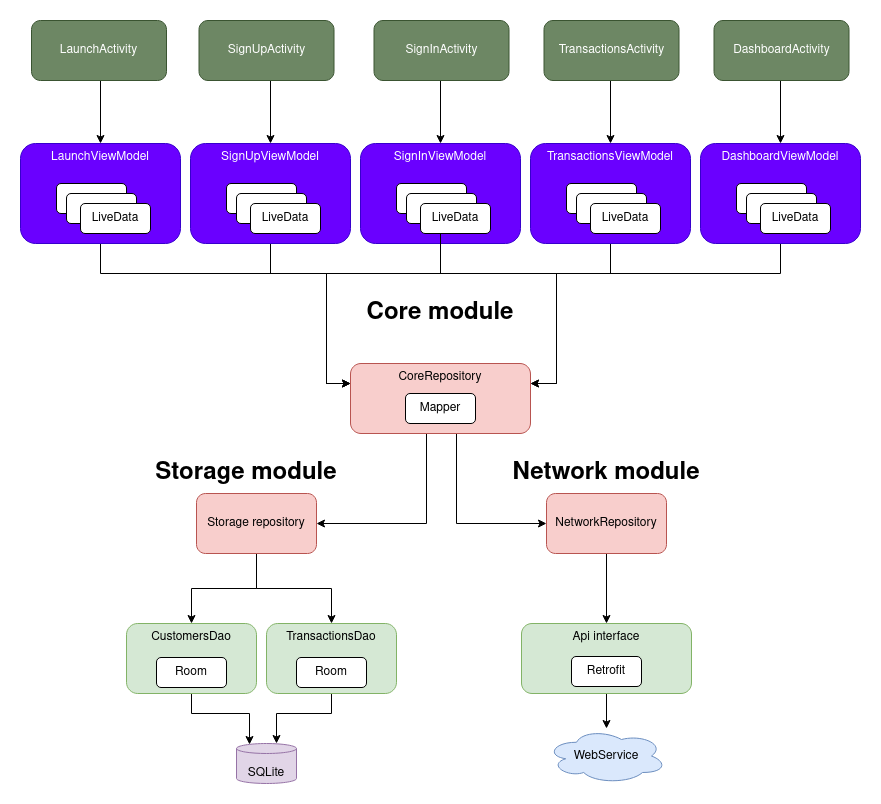

The diagram above was exported from draw.io. Its source (the exported page's mxGraphModel, read from the mxfile embedded in the PNG):
<mxGraphModel dx="2177" dy="767" grid="1" gridSize="10" guides="1" tooltips="1" connect="1" arrows="1" fold="1" page="1" pageScale="1" pageWidth="827" pageHeight="1169" math="0" shadow="0">
  <root>
    <mxCell id="WIyWlLk6GJQsqaUBKTNV-0" />
    <mxCell id="WIyWlLk6GJQsqaUBKTNV-1" parent="WIyWlLk6GJQsqaUBKTNV-0" />
    <mxCell id="MU5P3FWUEHiUXvd5xFV9-10" value="&lt;div&gt;SQLite&lt;/div&gt;" style="shape=cylinder2;whiteSpace=wrap;html=1;boundedLbl=1;backgroundOutline=1;size=5;fillColor=#e1d5e7;strokeColor=#9673a6;verticalAlign=bottom;" vertex="1" parent="WIyWlLk6GJQsqaUBKTNV-1">
      <mxGeometry x="210" y="750" width="60" height="40" as="geometry" />
    </mxCell>
    <mxCell id="MU5P3FWUEHiUXvd5xFV9-11" style="edgeStyle=orthogonalEdgeStyle;rounded=0;orthogonalLoop=1;jettySize=auto;html=1;entryX=0.217;entryY=0.025;entryDx=0;entryDy=0;entryPerimeter=0;" edge="1" parent="WIyWlLk6GJQsqaUBKTNV-1" source="MU5P3FWUEHiUXvd5xFV9-12" target="MU5P3FWUEHiUXvd5xFV9-10">
      <mxGeometry relative="1" as="geometry">
        <Array as="points">
          <mxPoint x="165" y="720" />
          <mxPoint x="223" y="720" />
        </Array>
      </mxGeometry>
    </mxCell>
    <mxCell id="MU5P3FWUEHiUXvd5xFV9-12" value="&lt;div align=&quot;center&quot;&gt;CustomersDao&lt;br&gt;&lt;/div&gt;" style="rounded=1;whiteSpace=wrap;html=1;align=center;arcSize=16;fillColor=#d5e8d4;strokeColor=#82b366;verticalAlign=top;" vertex="1" parent="WIyWlLk6GJQsqaUBKTNV-1">
      <mxGeometry x="100" y="630" width="130" height="70" as="geometry" />
    </mxCell>
    <mxCell id="MU5P3FWUEHiUXvd5xFV9-13" value="&lt;div&gt;Room&lt;/div&gt;" style="rounded=1;whiteSpace=wrap;html=1;" vertex="1" parent="WIyWlLk6GJQsqaUBKTNV-1">
      <mxGeometry x="130" y="664" width="70" height="30" as="geometry" />
    </mxCell>
    <mxCell id="MU5P3FWUEHiUXvd5xFV9-14" style="edgeStyle=orthogonalEdgeStyle;rounded=0;orthogonalLoop=1;jettySize=auto;html=1;" edge="1" parent="WIyWlLk6GJQsqaUBKTNV-1" source="MU5P3FWUEHiUXvd5xFV9-15" target="MU5P3FWUEHiUXvd5xFV9-10">
      <mxGeometry relative="1" as="geometry">
        <Array as="points">
          <mxPoint x="305" y="720" />
          <mxPoint x="250" y="720" />
        </Array>
      </mxGeometry>
    </mxCell>
    <mxCell id="MU5P3FWUEHiUXvd5xFV9-15" value="TransactionsDao" style="rounded=1;whiteSpace=wrap;html=1;align=center;arcSize=16;fillColor=#d5e8d4;strokeColor=#82b366;verticalAlign=top;" vertex="1" parent="WIyWlLk6GJQsqaUBKTNV-1">
      <mxGeometry x="240" y="630" width="130" height="70" as="geometry" />
    </mxCell>
    <mxCell id="MU5P3FWUEHiUXvd5xFV9-16" value="&lt;div&gt;Room&lt;/div&gt;" style="rounded=1;whiteSpace=wrap;html=1;" vertex="1" parent="WIyWlLk6GJQsqaUBKTNV-1">
      <mxGeometry x="270" y="664" width="70" height="30" as="geometry" />
    </mxCell>
    <mxCell id="MU5P3FWUEHiUXvd5xFV9-17" value="&lt;h1&gt;Storage module&lt;/h1&gt;" style="text;html=1;strokeColor=none;fillColor=none;align=center;verticalAlign=middle;whiteSpace=wrap;rounded=0;" vertex="1" parent="WIyWlLk6GJQsqaUBKTNV-1">
      <mxGeometry x="100" y="470" width="240" height="20" as="geometry" />
    </mxCell>
    <mxCell id="MU5P3FWUEHiUXvd5xFV9-19" value="&lt;div&gt;WebService&lt;/div&gt;" style="ellipse;shape=cloud;whiteSpace=wrap;html=1;fillColor=#dae8fc;strokeColor=#6c8ebf;" vertex="1" parent="WIyWlLk6GJQsqaUBKTNV-1">
      <mxGeometry x="520" y="735" width="120" height="55" as="geometry" />
    </mxCell>
    <mxCell id="MU5P3FWUEHiUXvd5xFV9-20" value="&lt;h1&gt;Network module&lt;/h1&gt;" style="text;html=1;strokeColor=none;fillColor=none;align=center;verticalAlign=middle;whiteSpace=wrap;rounded=0;" vertex="1" parent="WIyWlLk6GJQsqaUBKTNV-1">
      <mxGeometry x="460" y="470" width="240" height="20" as="geometry" />
    </mxCell>
    <mxCell id="MU5P3FWUEHiUXvd5xFV9-23" style="edgeStyle=orthogonalEdgeStyle;rounded=0;orthogonalLoop=1;jettySize=auto;html=1;" edge="1" parent="WIyWlLk6GJQsqaUBKTNV-1" source="MU5P3FWUEHiUXvd5xFV9-21" target="MU5P3FWUEHiUXvd5xFV9-19">
      <mxGeometry relative="1" as="geometry" />
    </mxCell>
    <mxCell id="MU5P3FWUEHiUXvd5xFV9-21" value="Api interface" style="rounded=1;whiteSpace=wrap;html=1;fillColor=#d5e8d4;strokeColor=#82b366;verticalAlign=top;" vertex="1" parent="WIyWlLk6GJQsqaUBKTNV-1">
      <mxGeometry x="495" y="630" width="170" height="70" as="geometry" />
    </mxCell>
    <mxCell id="MU5P3FWUEHiUXvd5xFV9-22" value="Retrofit" style="rounded=1;whiteSpace=wrap;html=1;" vertex="1" parent="WIyWlLk6GJQsqaUBKTNV-1">
      <mxGeometry x="545" y="663" width="70" height="30" as="geometry" />
    </mxCell>
    <mxCell id="MU5P3FWUEHiUXvd5xFV9-25" style="edgeStyle=orthogonalEdgeStyle;rounded=0;orthogonalLoop=1;jettySize=auto;html=1;entryX=0.5;entryY=0;entryDx=0;entryDy=0;" edge="1" parent="WIyWlLk6GJQsqaUBKTNV-1" source="MU5P3FWUEHiUXvd5xFV9-24" target="MU5P3FWUEHiUXvd5xFV9-15">
      <mxGeometry relative="1" as="geometry" />
    </mxCell>
    <mxCell id="MU5P3FWUEHiUXvd5xFV9-26" style="edgeStyle=orthogonalEdgeStyle;rounded=0;orthogonalLoop=1;jettySize=auto;html=1;entryX=0.5;entryY=0;entryDx=0;entryDy=0;" edge="1" parent="WIyWlLk6GJQsqaUBKTNV-1" source="MU5P3FWUEHiUXvd5xFV9-24" target="MU5P3FWUEHiUXvd5xFV9-12">
      <mxGeometry relative="1" as="geometry" />
    </mxCell>
    <mxCell id="MU5P3FWUEHiUXvd5xFV9-24" value="&lt;div&gt;Storage repository&lt;/div&gt;" style="rounded=1;whiteSpace=wrap;html=1;fillColor=#f8cecc;strokeColor=#b85450;" vertex="1" parent="WIyWlLk6GJQsqaUBKTNV-1">
      <mxGeometry x="170" y="500" width="120" height="60" as="geometry" />
    </mxCell>
    <mxCell id="MU5P3FWUEHiUXvd5xFV9-28" style="edgeStyle=orthogonalEdgeStyle;rounded=0;orthogonalLoop=1;jettySize=auto;html=1;" edge="1" parent="WIyWlLk6GJQsqaUBKTNV-1" source="MU5P3FWUEHiUXvd5xFV9-27" target="MU5P3FWUEHiUXvd5xFV9-21">
      <mxGeometry relative="1" as="geometry" />
    </mxCell>
    <mxCell id="MU5P3FWUEHiUXvd5xFV9-27" value="&lt;div&gt;NetworkRepository&lt;/div&gt;" style="rounded=1;whiteSpace=wrap;html=1;fillColor=#f8cecc;strokeColor=#b85450;" vertex="1" parent="WIyWlLk6GJQsqaUBKTNV-1">
      <mxGeometry x="520" y="500" width="120" height="60" as="geometry" />
    </mxCell>
    <mxCell id="MU5P3FWUEHiUXvd5xFV9-35" style="edgeStyle=orthogonalEdgeStyle;rounded=0;orthogonalLoop=1;jettySize=auto;html=1;entryX=1;entryY=0.5;entryDx=0;entryDy=0;" edge="1" parent="WIyWlLk6GJQsqaUBKTNV-1" source="MU5P3FWUEHiUXvd5xFV9-29" target="MU5P3FWUEHiUXvd5xFV9-24">
      <mxGeometry relative="1" as="geometry">
        <Array as="points">
          <mxPoint x="400" y="530" />
        </Array>
      </mxGeometry>
    </mxCell>
    <mxCell id="MU5P3FWUEHiUXvd5xFV9-88" style="edgeStyle=orthogonalEdgeStyle;rounded=0;orthogonalLoop=1;jettySize=auto;html=1;entryX=0;entryY=0.5;entryDx=0;entryDy=0;" edge="1" parent="WIyWlLk6GJQsqaUBKTNV-1" source="MU5P3FWUEHiUXvd5xFV9-29" target="MU5P3FWUEHiUXvd5xFV9-27">
      <mxGeometry relative="1" as="geometry">
        <Array as="points">
          <mxPoint x="430" y="530" />
        </Array>
      </mxGeometry>
    </mxCell>
    <mxCell id="MU5P3FWUEHiUXvd5xFV9-29" value="&lt;div&gt;CoreRepository&lt;/div&gt;" style="rounded=1;whiteSpace=wrap;html=1;fillColor=#f8cecc;strokeColor=#b85450;verticalAlign=top;" vertex="1" parent="WIyWlLk6GJQsqaUBKTNV-1">
      <mxGeometry x="324" y="370" width="180" height="70" as="geometry" />
    </mxCell>
    <mxCell id="MU5P3FWUEHiUXvd5xFV9-30" value="&lt;div&gt;Mapper&lt;/div&gt;" style="rounded=1;whiteSpace=wrap;html=1;" vertex="1" parent="WIyWlLk6GJQsqaUBKTNV-1">
      <mxGeometry x="379" y="400" width="70" height="30" as="geometry" />
    </mxCell>
    <mxCell id="MU5P3FWUEHiUXvd5xFV9-36" value="&lt;h1&gt;Core module&lt;/h1&gt;" style="text;html=1;strokeColor=none;fillColor=none;align=center;verticalAlign=middle;whiteSpace=wrap;rounded=0;" vertex="1" parent="WIyWlLk6GJQsqaUBKTNV-1">
      <mxGeometry x="294" y="310" width="240" height="20" as="geometry" />
    </mxCell>
    <mxCell id="MU5P3FWUEHiUXvd5xFV9-77" style="edgeStyle=orthogonalEdgeStyle;rounded=0;orthogonalLoop=1;jettySize=auto;html=1;" edge="1" parent="WIyWlLk6GJQsqaUBKTNV-1" source="MU5P3FWUEHiUXvd5xFV9-53" target="MU5P3FWUEHiUXvd5xFV9-29">
      <mxGeometry relative="1" as="geometry">
        <Array as="points">
          <mxPoint x="244" y="280" />
          <mxPoint x="300" y="280" />
          <mxPoint x="300" y="390" />
        </Array>
      </mxGeometry>
    </mxCell>
    <mxCell id="MU5P3FWUEHiUXvd5xFV9-53" value="SignUpViewModel" style="rounded=1;whiteSpace=wrap;html=1;fillColor=#6a00ff;strokeColor=#3700CC;fontColor=#ffffff;verticalAlign=top;" vertex="1" parent="WIyWlLk6GJQsqaUBKTNV-1">
      <mxGeometry x="164" y="150" width="160" height="100" as="geometry" />
    </mxCell>
    <mxCell id="MU5P3FWUEHiUXvd5xFV9-54" value="" style="rounded=1;whiteSpace=wrap;html=1;" vertex="1" parent="WIyWlLk6GJQsqaUBKTNV-1">
      <mxGeometry x="200" y="190" width="70" height="30" as="geometry" />
    </mxCell>
    <mxCell id="MU5P3FWUEHiUXvd5xFV9-55" value="" style="rounded=1;whiteSpace=wrap;html=1;" vertex="1" parent="WIyWlLk6GJQsqaUBKTNV-1">
      <mxGeometry x="210" y="200" width="70" height="30" as="geometry" />
    </mxCell>
    <mxCell id="MU5P3FWUEHiUXvd5xFV9-56" value="&lt;div&gt;LiveData&lt;/div&gt;" style="rounded=1;whiteSpace=wrap;html=1;" vertex="1" parent="WIyWlLk6GJQsqaUBKTNV-1">
      <mxGeometry x="224" y="210" width="70" height="30" as="geometry" />
    </mxCell>
    <mxCell id="MU5P3FWUEHiUXvd5xFV9-57" value="SignInViewModel" style="rounded=1;whiteSpace=wrap;html=1;fillColor=#6a00ff;strokeColor=#3700CC;fontColor=#ffffff;verticalAlign=top;" vertex="1" parent="WIyWlLk6GJQsqaUBKTNV-1">
      <mxGeometry x="334" y="150" width="160" height="100" as="geometry" />
    </mxCell>
    <mxCell id="MU5P3FWUEHiUXvd5xFV9-58" value="" style="rounded=1;whiteSpace=wrap;html=1;" vertex="1" parent="WIyWlLk6GJQsqaUBKTNV-1">
      <mxGeometry x="370" y="190" width="70" height="30" as="geometry" />
    </mxCell>
    <mxCell id="MU5P3FWUEHiUXvd5xFV9-59" value="" style="rounded=1;whiteSpace=wrap;html=1;" vertex="1" parent="WIyWlLk6GJQsqaUBKTNV-1">
      <mxGeometry x="380" y="200" width="70" height="30" as="geometry" />
    </mxCell>
    <mxCell id="MU5P3FWUEHiUXvd5xFV9-76" style="edgeStyle=orthogonalEdgeStyle;rounded=0;orthogonalLoop=1;jettySize=auto;html=1;" edge="1" parent="WIyWlLk6GJQsqaUBKTNV-1" source="MU5P3FWUEHiUXvd5xFV9-60" target="MU5P3FWUEHiUXvd5xFV9-29">
      <mxGeometry relative="1" as="geometry">
        <Array as="points">
          <mxPoint x="414" y="280" />
          <mxPoint x="530" y="280" />
          <mxPoint x="530" y="390" />
        </Array>
      </mxGeometry>
    </mxCell>
    <mxCell id="MU5P3FWUEHiUXvd5xFV9-60" value="&lt;div&gt;LiveData&lt;/div&gt;" style="rounded=1;whiteSpace=wrap;html=1;" vertex="1" parent="WIyWlLk6GJQsqaUBKTNV-1">
      <mxGeometry x="394" y="210" width="70" height="30" as="geometry" />
    </mxCell>
    <mxCell id="MU5P3FWUEHiUXvd5xFV9-73" style="edgeStyle=orthogonalEdgeStyle;rounded=0;orthogonalLoop=1;jettySize=auto;html=1;" edge="1" parent="WIyWlLk6GJQsqaUBKTNV-1" source="MU5P3FWUEHiUXvd5xFV9-61" target="MU5P3FWUEHiUXvd5xFV9-29">
      <mxGeometry relative="1" as="geometry">
        <Array as="points">
          <mxPoint x="74" y="280" />
          <mxPoint x="300" y="280" />
          <mxPoint x="300" y="390" />
        </Array>
      </mxGeometry>
    </mxCell>
    <mxCell id="MU5P3FWUEHiUXvd5xFV9-61" value="LaunchViewModel" style="rounded=1;whiteSpace=wrap;html=1;fillColor=#6a00ff;strokeColor=#3700CC;fontColor=#ffffff;verticalAlign=top;" vertex="1" parent="WIyWlLk6GJQsqaUBKTNV-1">
      <mxGeometry x="-6" y="150" width="160" height="100" as="geometry" />
    </mxCell>
    <mxCell id="MU5P3FWUEHiUXvd5xFV9-62" value="" style="rounded=1;whiteSpace=wrap;html=1;" vertex="1" parent="WIyWlLk6GJQsqaUBKTNV-1">
      <mxGeometry x="30" y="190" width="70" height="30" as="geometry" />
    </mxCell>
    <mxCell id="MU5P3FWUEHiUXvd5xFV9-63" value="" style="rounded=1;whiteSpace=wrap;html=1;" vertex="1" parent="WIyWlLk6GJQsqaUBKTNV-1">
      <mxGeometry x="40" y="200" width="70" height="30" as="geometry" />
    </mxCell>
    <mxCell id="MU5P3FWUEHiUXvd5xFV9-64" value="&lt;div&gt;LiveData&lt;/div&gt;" style="rounded=1;whiteSpace=wrap;html=1;" vertex="1" parent="WIyWlLk6GJQsqaUBKTNV-1">
      <mxGeometry x="54" y="210" width="70" height="30" as="geometry" />
    </mxCell>
    <mxCell id="MU5P3FWUEHiUXvd5xFV9-75" style="edgeStyle=orthogonalEdgeStyle;rounded=0;orthogonalLoop=1;jettySize=auto;html=1;" edge="1" parent="WIyWlLk6GJQsqaUBKTNV-1" source="MU5P3FWUEHiUXvd5xFV9-65" target="MU5P3FWUEHiUXvd5xFV9-29">
      <mxGeometry relative="1" as="geometry">
        <Array as="points">
          <mxPoint x="584" y="280" />
          <mxPoint x="300" y="280" />
          <mxPoint x="300" y="390" />
        </Array>
      </mxGeometry>
    </mxCell>
    <mxCell id="MU5P3FWUEHiUXvd5xFV9-65" value="TransactionsViewModel" style="rounded=1;whiteSpace=wrap;html=1;fillColor=#6a00ff;strokeColor=#3700CC;fontColor=#ffffff;verticalAlign=top;" vertex="1" parent="WIyWlLk6GJQsqaUBKTNV-1">
      <mxGeometry x="504" y="150" width="160" height="100" as="geometry" />
    </mxCell>
    <mxCell id="MU5P3FWUEHiUXvd5xFV9-66" value="" style="rounded=1;whiteSpace=wrap;html=1;" vertex="1" parent="WIyWlLk6GJQsqaUBKTNV-1">
      <mxGeometry x="540" y="190" width="70" height="30" as="geometry" />
    </mxCell>
    <mxCell id="MU5P3FWUEHiUXvd5xFV9-67" value="" style="rounded=1;whiteSpace=wrap;html=1;" vertex="1" parent="WIyWlLk6GJQsqaUBKTNV-1">
      <mxGeometry x="550" y="200" width="70" height="30" as="geometry" />
    </mxCell>
    <mxCell id="MU5P3FWUEHiUXvd5xFV9-68" value="&lt;div&gt;LiveData&lt;/div&gt;" style="rounded=1;whiteSpace=wrap;html=1;" vertex="1" parent="WIyWlLk6GJQsqaUBKTNV-1">
      <mxGeometry x="564" y="210" width="70" height="30" as="geometry" />
    </mxCell>
    <mxCell id="MU5P3FWUEHiUXvd5xFV9-74" style="edgeStyle=orthogonalEdgeStyle;rounded=0;orthogonalLoop=1;jettySize=auto;html=1;" edge="1" parent="WIyWlLk6GJQsqaUBKTNV-1" source="MU5P3FWUEHiUXvd5xFV9-69" target="MU5P3FWUEHiUXvd5xFV9-29">
      <mxGeometry relative="1" as="geometry">
        <Array as="points">
          <mxPoint x="754" y="280" />
          <mxPoint x="530" y="280" />
          <mxPoint x="530" y="390" />
        </Array>
      </mxGeometry>
    </mxCell>
    <mxCell id="MU5P3FWUEHiUXvd5xFV9-69" value="DashboardViewModel" style="rounded=1;whiteSpace=wrap;html=1;fillColor=#6a00ff;strokeColor=#3700CC;fontColor=#ffffff;verticalAlign=top;" vertex="1" parent="WIyWlLk6GJQsqaUBKTNV-1">
      <mxGeometry x="674" y="150" width="160" height="100" as="geometry" />
    </mxCell>
    <mxCell id="MU5P3FWUEHiUXvd5xFV9-70" value="" style="rounded=1;whiteSpace=wrap;html=1;" vertex="1" parent="WIyWlLk6GJQsqaUBKTNV-1">
      <mxGeometry x="710" y="190" width="70" height="30" as="geometry" />
    </mxCell>
    <mxCell id="MU5P3FWUEHiUXvd5xFV9-71" value="" style="rounded=1;whiteSpace=wrap;html=1;" vertex="1" parent="WIyWlLk6GJQsqaUBKTNV-1">
      <mxGeometry x="720" y="200" width="70" height="30" as="geometry" />
    </mxCell>
    <mxCell id="MU5P3FWUEHiUXvd5xFV9-72" value="&lt;div&gt;LiveData&lt;/div&gt;" style="rounded=1;whiteSpace=wrap;html=1;" vertex="1" parent="WIyWlLk6GJQsqaUBKTNV-1">
      <mxGeometry x="734" y="210" width="70" height="30" as="geometry" />
    </mxCell>
    <mxCell id="MU5P3FWUEHiUXvd5xFV9-83" style="edgeStyle=orthogonalEdgeStyle;rounded=0;orthogonalLoop=1;jettySize=auto;html=1;exitX=0.5;exitY=1;exitDx=0;exitDy=0;entryX=0.5;entryY=0;entryDx=0;entryDy=0;" edge="1" parent="WIyWlLk6GJQsqaUBKTNV-1" source="MU5P3FWUEHiUXvd5xFV9-78" target="MU5P3FWUEHiUXvd5xFV9-61">
      <mxGeometry relative="1" as="geometry">
        <Array as="points">
          <mxPoint x="74" y="87" />
        </Array>
      </mxGeometry>
    </mxCell>
    <mxCell id="MU5P3FWUEHiUXvd5xFV9-78" value="LaunchActivity" style="rounded=1;whiteSpace=wrap;html=1;fillColor=#6d8764;strokeColor=#3A5431;fontColor=#ffffff;" vertex="1" parent="WIyWlLk6GJQsqaUBKTNV-1">
      <mxGeometry x="5" y="27" width="135" height="60" as="geometry" />
    </mxCell>
    <mxCell id="MU5P3FWUEHiUXvd5xFV9-84" style="edgeStyle=orthogonalEdgeStyle;rounded=0;orthogonalLoop=1;jettySize=auto;html=1;exitX=0.5;exitY=1;exitDx=0;exitDy=0;entryX=0.5;entryY=0;entryDx=0;entryDy=0;" edge="1" parent="WIyWlLk6GJQsqaUBKTNV-1" source="MU5P3FWUEHiUXvd5xFV9-79" target="MU5P3FWUEHiUXvd5xFV9-53">
      <mxGeometry relative="1" as="geometry">
        <Array as="points">
          <mxPoint x="244" y="87" />
        </Array>
      </mxGeometry>
    </mxCell>
    <mxCell id="MU5P3FWUEHiUXvd5xFV9-79" value="SignUpActivity" style="rounded=1;whiteSpace=wrap;html=1;fillColor=#6d8764;strokeColor=#3A5431;fontColor=#ffffff;" vertex="1" parent="WIyWlLk6GJQsqaUBKTNV-1">
      <mxGeometry x="172.5" y="27" width="135" height="60" as="geometry" />
    </mxCell>
    <mxCell id="MU5P3FWUEHiUXvd5xFV9-85" style="edgeStyle=orthogonalEdgeStyle;rounded=0;orthogonalLoop=1;jettySize=auto;html=1;exitX=0.5;exitY=1;exitDx=0;exitDy=0;entryX=0.5;entryY=0;entryDx=0;entryDy=0;" edge="1" parent="WIyWlLk6GJQsqaUBKTNV-1" source="MU5P3FWUEHiUXvd5xFV9-80" target="MU5P3FWUEHiUXvd5xFV9-57">
      <mxGeometry relative="1" as="geometry">
        <Array as="points">
          <mxPoint x="414" y="87" />
        </Array>
      </mxGeometry>
    </mxCell>
    <mxCell id="MU5P3FWUEHiUXvd5xFV9-80" value="SignInActivity" style="rounded=1;whiteSpace=wrap;html=1;fillColor=#6d8764;strokeColor=#3A5431;fontColor=#ffffff;" vertex="1" parent="WIyWlLk6GJQsqaUBKTNV-1">
      <mxGeometry x="347.5" y="27" width="135" height="60" as="geometry" />
    </mxCell>
    <mxCell id="MU5P3FWUEHiUXvd5xFV9-86" style="edgeStyle=orthogonalEdgeStyle;rounded=0;orthogonalLoop=1;jettySize=auto;html=1;exitX=0.5;exitY=1;exitDx=0;exitDy=0;entryX=0.5;entryY=0;entryDx=0;entryDy=0;" edge="1" parent="WIyWlLk6GJQsqaUBKTNV-1" source="MU5P3FWUEHiUXvd5xFV9-81" target="MU5P3FWUEHiUXvd5xFV9-65">
      <mxGeometry relative="1" as="geometry">
        <Array as="points">
          <mxPoint x="584" y="87" />
        </Array>
      </mxGeometry>
    </mxCell>
    <mxCell id="MU5P3FWUEHiUXvd5xFV9-81" value="TransactionsActivity" style="rounded=1;whiteSpace=wrap;html=1;fillColor=#6d8764;strokeColor=#3A5431;fontColor=#ffffff;" vertex="1" parent="WIyWlLk6GJQsqaUBKTNV-1">
      <mxGeometry x="517.5" y="27" width="135" height="60" as="geometry" />
    </mxCell>
    <mxCell id="MU5P3FWUEHiUXvd5xFV9-87" style="edgeStyle=orthogonalEdgeStyle;rounded=0;orthogonalLoop=1;jettySize=auto;html=1;exitX=0.5;exitY=1;exitDx=0;exitDy=0;entryX=0.5;entryY=0;entryDx=0;entryDy=0;" edge="1" parent="WIyWlLk6GJQsqaUBKTNV-1" source="MU5P3FWUEHiUXvd5xFV9-82" target="MU5P3FWUEHiUXvd5xFV9-69">
      <mxGeometry relative="1" as="geometry">
        <Array as="points">
          <mxPoint x="754" y="87" />
        </Array>
      </mxGeometry>
    </mxCell>
    <mxCell id="MU5P3FWUEHiUXvd5xFV9-82" value="DashboardActivity" style="rounded=1;whiteSpace=wrap;html=1;fillColor=#6d8764;strokeColor=#3A5431;fontColor=#ffffff;" vertex="1" parent="WIyWlLk6GJQsqaUBKTNV-1">
      <mxGeometry x="687.5" y="27" width="135" height="60" as="geometry" />
    </mxCell>
  </root>
</mxGraphModel>